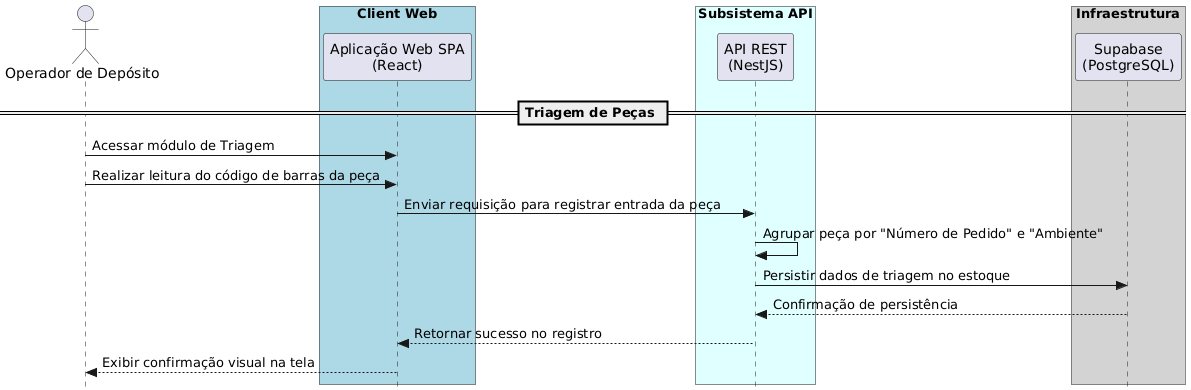

The diagram above was rendered by PlantUML. Its source (embedded in the PNG):
@startuml
skinparam style strictuml
actor "Operador de Depósito" as Operador

box "Client Web" #LightBlue
participant "Aplicação Web SPA\n(React)" as Web
end box

box "Subsistema API" #LightCyan
participant "API REST\n(NestJS)" as API
end box

box "Infraestrutura" #LightGray
participant "Supabase\n(PostgreSQL)" as DB
end box

== Triagem de Peças ==
Operador -> Web: Acessar módulo de Triagem
Operador -> Web: Realizar leitura do código de barras da peça
Web -> API: Enviar requisição para registrar entrada da peça
API -> API: Agrupar peça por "Número de Pedido" e "Ambiente"
API -> DB: Persistir dados de triagem no estoque
DB --> API: Confirmação de persistência
API --> Web: Retornar sucesso no registro
Web --> Operador: Exibir confirmação visual na tela
@enduml